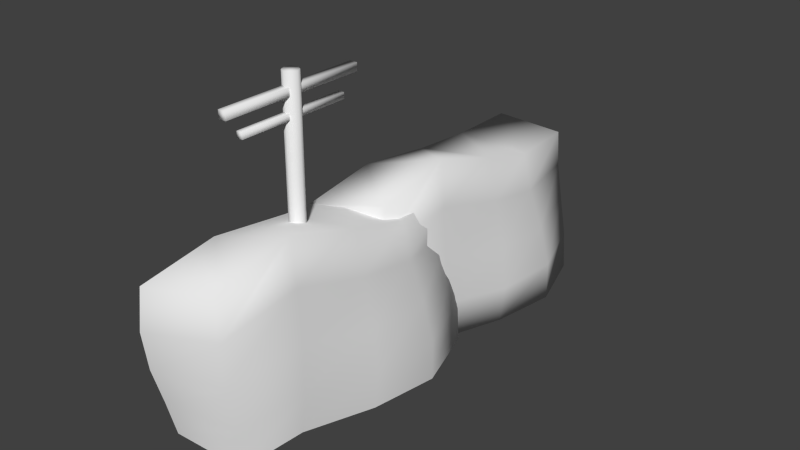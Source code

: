 # Source: Objects.blend  (saved by Blender 2.76.0; exported with 4.5.12 LTS)
import bpy
from mathutils import Matrix  # noqa: F401  (used for matrix-valued properties, if any)

bpy.ops.wm.read_factory_settings(use_empty=True)
scene = bpy.context.scene
scene.name = 'Scene'

# ---- collections
col_collection_1 = bpy.data.collections.new('Collection 1'); scene.collection.children.link(col_collection_1)

# ---- world
world_world = bpy.data.worlds.new('World'); scene.world = world_world
world_world.color = (0.05088, 0.05088, 0.05088)
world_world.use_sun_shadow = False
world_world.sun_shadow_jitter_overblur = 0.0
world_world.cycles.sampling_method = 'MANUAL'
world_world.cycles.sample_map_resolution = 256

# ---- meshes
me_cube_005 = bpy.data.meshes.new('Cube.005')
me_cube_005.from_pydata([(-100.0, -306.7, -100.0), (-100.0, -360.9, 306.8), (-88.56, 422.1, -100.0), (-100.0, 422.1, 300.0), (100.0, -300.1, -100.0), (100.0, -325.5, 348.3), (148.5, 406.9, -100.0), (100.0, 406.9, 300.0), (-98.39, -157.0, 340.5), (-91.69, 49.97, 317.1), (-98.39, 234.6, 300.0), (-60.93, 234.6, -100.0), (-74.64, 50.0, -100.0), (-98.39, -125.7, -100.0), (111.5, 225.9, 300.2), (126.5, 50.0, 352.0), (111.5, -133.2, 403.6), (112.1, -125.0, -100.0), (176.8, 50.0, -100.0), (206.3, 225.9, -100.0), (-100.0, -332.4, 0.0), (-100.0, -360.9, 100.0), (-100.0, -374.4, 202.3), (-100.0, 441.5, 200.0), (-100.0, 450.7, 100.0), (-95.19, 441.5, 0.0), (100.3, 417.3, 200.0), (114.1, 422.0, 100.0), (135.2, 417.3, 0.0), (100.0, -332.4, 235.6), (100.4, -325.3, 115.8), (100.0, -310.2, 0.8782), (134.6, 229.2, 200.0), (173.5, 230.8, 100.0), (203.3, 229.2, 0.0), (150.4, 50.0, 240.0), (177.1, 50.0, 115.3), (188.8, 50.0, 0.1629), (126.1, -134.5, 284.5), (132.6, -130.4, 144.7), (126.1, -125.6, 9.28), (-91.89, -164.9, 233.3), (-88.48, -156.9, 113.9), (-91.89, -139.1, 0.07945), (-79.23, 49.51, 214.3), (-69.76, 50.31, 103.7), (-64.93, 50.02, 0.0), (-91.83, 246.7, 200.0), (-75.85, 252.1, 100.0), (-60.94, 246.7, 0.0)], [], [(49, 25, 2, 11), (25, 28, 6, 2), (40, 31, 4, 17), (31, 20, 0, 4), (11, 2, 6, 19), (14, 7, 3, 10), (5, 16, 8, 1), (16, 15, 9, 8), (15, 14, 10, 9), (0, 13, 17, 4), (13, 12, 18, 17), (12, 11, 19, 18), (28, 34, 19, 6), (34, 37, 18, 19), (37, 40, 17, 18), (20, 43, 13, 0), (43, 46, 12, 13), (46, 49, 11, 12), (9, 10, 47, 44), (44, 47, 48, 45), (45, 48, 49, 46), (8, 9, 44, 41), (41, 44, 45, 42), (42, 45, 46, 43), (1, 8, 41, 22), (22, 41, 42, 21), (21, 42, 43, 20), (15, 16, 38, 35), (35, 38, 39, 36), (36, 39, 40, 37), (14, 15, 35, 32), (32, 35, 36, 33), (33, 36, 37, 34), (7, 14, 32, 26), (26, 32, 33, 27), (27, 33, 34, 28), (5, 1, 22, 29), (29, 22, 21, 30), (30, 21, 20, 31), (16, 5, 29, 38), (38, 29, 30, 39), (39, 30, 31, 40), (3, 7, 26, 23), (23, 26, 27, 24), (24, 27, 28, 25), (10, 3, 23, 47), (47, 23, 24, 48), (48, 24, 25, 49)])
me_cube_005.polygons.foreach_set('use_smooth', [True] * 48)
me_cube_005.use_remesh_preserve_volume = False
me_cube_005.use_remesh_preserve_attributes = False
me_cube_005.use_mirror_vertex_groups = False
me_cube_005.update()
me_cube_004 = bpy.data.meshes.new('Cube.004')
me_cube_004.from_pydata([(-100.0, -306.7, -100.0), (-100.0, -360.9, 306.8), (-88.56, 422.1, -100.0), (-100.0, 422.1, 300.0), (100.0, -300.1, -100.0), (100.0, -325.5, 348.3), (148.5, 406.9, -100.0), (100.0, 406.9, 300.0), (-98.39, -157.0, 340.5), (-91.69, 49.97, 317.1), (-98.39, 234.6, 300.0), (111.5, 225.9, 300.2), (126.5, 50.0, 352.0), (111.5, -133.2, 403.6), (112.1, -125.0, -100.0), (176.8, 50.0, -100.0), (206.3, 225.9, -100.0), (-100.0, -332.4, 0.0), (-100.0, -360.9, 100.0), (-100.0, -374.4, 202.3), (-100.0, 441.5, 200.0), (-100.0, 450.7, 100.0), (-95.19, 441.5, 0.0), (100.3, 417.3, 200.0), (114.1, 422.0, 100.0), (135.2, 417.3, 0.0), (100.0, -332.4, 235.6), (100.4, -325.3, 115.8), (100.0, -310.2, 0.8782), (134.6, 229.2, 200.0), (173.5, 230.8, 100.0), (203.3, 229.2, 0.0), (150.4, 50.0, 240.0), (177.1, 50.0, 115.3), (188.8, 50.0, 0.1629), (126.1, -134.5, 284.5), (132.6, -130.4, 144.7), (126.1, -125.6, 9.28)], [], [(22, 25, 6, 2), (37, 28, 4, 14), (28, 17, 0, 4), (11, 7, 3, 10), (5, 13, 8, 1), (13, 12, 9, 8), (12, 11, 10, 9), (25, 31, 16, 6), (31, 34, 15, 16), (34, 37, 14, 15), (12, 13, 35, 32), (32, 35, 36, 33), (33, 36, 37, 34), (11, 12, 32, 29), (29, 32, 33, 30), (30, 33, 34, 31), (7, 11, 29, 23), (23, 29, 30, 24), (24, 30, 31, 25), (5, 1, 19, 26), (26, 19, 18, 27), (27, 18, 17, 28), (13, 5, 26, 35), (35, 26, 27, 36), (36, 27, 28, 37), (3, 7, 23, 20), (20, 23, 24, 21), (21, 24, 25, 22)])
me_cube_004.polygons.foreach_set('use_smooth', [True] * 28)
_uv = me_cube_004.uv_layers.new(name='UVMap')
_uv.uv.foreach_set('vector', [0.9965, 0.1213, 0.7992, 0.09627, 0.7944, 0.008874, 0.9999, 0.03167, 0.326, 0.1026, 0.1695, 0.1114, 0.1689, 0.0259, 0.3172, 0.01027, 0.1695, 0.1114, 0.0002357, 0.1154, 7.614e-05, 0.02854, 0.1689, 0.0259, 0.6297, 0.3586, 0.7915, 0.3579, 0.8212, 0.5309, 0.6578, 0.5449, 0.188, 0.3971, 0.34, 0.411, 0.3168, 0.5755, 0.1423, 0.5663, 0.34, 0.411, 0.4732, 0.3793, 0.4996, 0.561, 0.3168, 0.5755, 0.4732, 0.3793, 0.6297, 0.3586, 0.6578, 0.5449, 0.4996, 0.561, 0.7992, 0.09627, 0.6315, 0.08507, 0.6296, 7.585e-05, 0.7944, 0.008874, 0.6315, 0.08507, 0.4816, 0.08843, 0.4763, 0.003332, 0.6296, 7.585e-05, 0.4816, 0.08843, 0.326, 0.1026, 0.3172, 0.01027, 0.4763, 0.003332, 0.4732, 0.3793, 0.34, 0.411, 0.334, 0.3249, 0.4793, 0.2894, 0.4793, 0.2894, 0.334, 0.3249, 0.3311, 0.2149, 0.4818, 0.1848, 0.4818, 0.1848, 0.3311, 0.2149, 0.326, 0.1026, 0.4816, 0.08843, 0.6297, 0.3586, 0.4732, 0.3793, 0.4793, 0.2894, 0.6345, 0.2666, 0.6345, 0.2666, 0.4793, 0.2894, 0.4818, 0.1848, 0.6339, 0.1735, 0.6339, 0.1735, 0.4818, 0.1848, 0.4816, 0.08843, 0.6315, 0.08507, 0.7915, 0.3579, 0.6297, 0.3586, 0.6345, 0.2666, 0.8028, 0.2708, 0.8028, 0.2708, 0.6345, 0.2666, 0.6339, 0.1735, 0.8051, 0.1833, 0.8051, 0.1833, 0.6339, 0.1735, 0.6315, 0.08507, 0.7992, 0.09627, 0.188, 0.3971, 0.01302, 0.3796, 0.003053, 0.2902, 0.1741, 0.3046, 0.1741, 0.3046, 0.003053, 0.2902, 7.585e-05, 0.2027, 0.1692, 0.2073, 0.1692, 0.2073, 7.585e-05, 0.2027, 0.0002357, 0.1154, 0.1695, 0.1114, 0.34, 0.411, 0.188, 0.3971, 0.1741, 0.3046, 0.334, 0.3249, 0.334, 0.3249, 0.1741, 0.3046, 0.1692, 0.2073, 0.3311, 0.2149, 0.3311, 0.2149, 0.1692, 0.2073, 0.1695, 0.1114, 0.326, 0.1026, 0.9639, 0.3811, 0.7915, 0.3579, 0.8028, 0.2708, 0.9773, 0.2942, 0.9773, 0.2942, 0.8028, 0.2708, 0.8051, 0.1833, 0.99, 0.2085, 0.99, 0.2085, 0.8051, 0.1833, 0.7992, 0.09627, 0.9965, 0.1213])
me_cube_004.use_remesh_preserve_volume = False
me_cube_004.use_remesh_preserve_attributes = False
me_cube_004.use_mirror_vertex_groups = False
me_cube_004.update()
me_cube_003 = bpy.data.meshes.new('Cube.003')
me_cube_003.from_pydata([(-10.0, -10.0, -10.0), (-10.0, -10.0, -6.215), (-10.0, 10.0, -10.0), (-10.0, 10.0, -6.215), (110.0, -10.0, -10.0), (110.0, -10.0, -6.215), (110.0, 10.0, -10.0), (110.0, 10.0, -6.215), (-10.0, 90.0, -10.0), (-10.0, 90.0, -6.215), (-10.0, 110.0, -10.0), (-10.0, 110.0, -6.215), (110.0, 90.0, -10.0), (110.0, 90.0, -6.215), (110.0, 110.0, -10.0), (110.0, 110.0, -6.215), (-10.0, 90.0, 6.611), (-10.0, 90.0, 10.4), (-10.0, 110.0, 6.611), (-10.0, 110.0, 10.4), (110.0, 90.0, 6.611), (110.0, 90.0, 10.4), (110.0, 110.0, 6.611), (110.0, 110.0, 10.4), (-9.865, 110.2, 6.76), (-6.08, 110.2, 6.76), (-9.865, 110.2, -6.183), (-6.08, 110.2, -6.183), (-9.865, -9.803, 6.76), (-6.08, -9.803, 6.76), (-9.865, -9.803, -6.183), (-6.08, -9.803, -6.183), (106.0, 110.2, 6.76), (109.8, 110.2, 6.76), (106.0, 110.2, -6.183), (109.8, 110.2, -6.183), (106.0, -9.803, 6.76), (109.8, -9.803, 6.76), (106.0, -9.803, -6.183), (109.8, -9.803, -6.183), (-10.0, 64.02, 6.611), (-10.0, 64.02, 10.4), (-10.0, 84.02, 6.611), (-10.0, 84.02, 10.4), (110.0, 64.02, 6.611), (110.0, 64.02, 10.4), (110.0, 84.02, 6.611), (110.0, 84.02, 10.4), (-10.0, 40.45, 6.611), (-10.0, 40.45, 10.4), (-10.0, 60.45, 6.611), (-10.0, 60.45, 10.4), (110.0, 40.45, 6.611), (110.0, 40.45, 10.4), (110.0, 60.45, 6.611), (110.0, 60.45, 10.4), (-10.0, 16.86, 6.611), (-10.0, 16.86, 10.4), (-10.0, 36.86, 6.611), (-10.0, 36.86, 10.4), (110.0, 16.86, 6.611), (110.0, 16.86, 10.4), (110.0, 36.86, 6.611), (110.0, 36.86, 10.4), (-10.0, -10.08, 6.611), (-10.0, -10.08, 10.4), (-10.0, 9.917, 6.611), (-10.0, 9.917, 10.4), (110.0, -10.08, 6.611), (110.0, -10.08, 10.4), (110.0, 9.917, 6.611), (110.0, 9.917, 10.4), (-10.0, 40.33, -10.0), (-10.0, 40.33, -6.215), (-10.0, 60.33, -10.0), (-10.0, 60.33, -6.215), (110.0, 40.33, -10.0), (110.0, 40.33, -6.215), (110.0, 60.33, -10.0), (110.0, 60.33, -6.215)], [], [(1, 3, 2, 0), (3, 7, 6, 2), (7, 5, 4, 6), (5, 1, 0, 4), (0, 2, 6, 4), (5, 7, 3, 1), (9, 11, 10, 8), (11, 15, 14, 10), (15, 13, 12, 14), (13, 9, 8, 12), (8, 10, 14, 12), (13, 15, 11, 9), (17, 19, 18, 16), (19, 23, 22, 18), (23, 21, 20, 22), (21, 17, 16, 20), (16, 18, 22, 20), (21, 23, 19, 17), (25, 27, 26, 24), (27, 31, 30, 26), (31, 29, 28, 30), (29, 25, 24, 28), (24, 26, 30, 28), (29, 31, 27, 25), (33, 35, 34, 32), (35, 39, 38, 34), (39, 37, 36, 38), (37, 33, 32, 36), (32, 34, 38, 36), (37, 39, 35, 33), (41, 43, 42, 40), (43, 47, 46, 42), (47, 45, 44, 46), (45, 41, 40, 44), (40, 42, 46, 44), (45, 47, 43, 41), (49, 51, 50, 48), (51, 55, 54, 50), (55, 53, 52, 54), (53, 49, 48, 52), (48, 50, 54, 52), (53, 55, 51, 49), (57, 59, 58, 56), (59, 63, 62, 58), (63, 61, 60, 62), (61, 57, 56, 60), (56, 58, 62, 60), (61, 63, 59, 57), (65, 67, 66, 64), (67, 71, 70, 66), (71, 69, 68, 70), (69, 65, 64, 68), (64, 66, 70, 68), (69, 71, 67, 65), (73, 75, 74, 72), (75, 79, 78, 74), (79, 77, 76, 78), (77, 73, 72, 76), (72, 74, 78, 76), (77, 79, 75, 73)])
me_cube_003.use_remesh_preserve_volume = False
me_cube_003.use_remesh_preserve_attributes = False
me_cube_003.use_mirror_vertex_groups = False
me_cube_003.update()
me_cube_002 = bpy.data.meshes.new('Cube.002')
me_cube_002.from_pydata([(-10.0, -10.0, -10.0), (-10.0, -10.0, -6.215), (-10.0, 10.0, -10.0), (-10.0, 10.0, -6.215), (110.0, -10.0, -10.0), (110.0, -10.0, -6.215), (110.0, 10.0, -10.0), (110.0, 10.0, -6.215), (-10.0, 90.0, -10.0), (-10.0, 90.0, -6.215), (-10.0, 110.0, -10.0), (-10.0, 110.0, -6.215), (110.0, 90.0, -10.0), (110.0, 90.0, -6.215), (110.0, 110.0, -10.0), (110.0, 110.0, -6.215), (-10.0, 90.0, 6.611), (-10.0, 90.0, 10.4), (-10.0, 110.0, 6.611), (-10.0, 110.0, 10.4), (110.0, 90.0, 6.611), (110.0, 90.0, 10.4), (110.0, 110.0, 6.611), (110.0, 110.0, 10.4), (-9.865, 110.2, 6.76), (-6.08, 110.2, 6.76), (-9.865, 110.2, -6.183), (-6.08, 110.2, -6.183), (-9.865, -9.803, 6.76), (-6.08, -9.803, 6.76), (-9.865, -9.803, -6.183), (-6.08, -9.803, -6.183), (106.0, 110.2, 6.76), (109.8, 110.2, 6.76), (106.0, 110.2, -6.183), (109.8, 110.2, -6.183), (106.0, -9.803, 6.76), (109.8, -9.803, 6.76), (106.0, -9.803, -6.183), (109.8, -9.803, -6.183), (-10.0, 64.02, 6.611), (-10.0, 64.02, 10.4), (-10.0, 84.02, 6.611), (-10.0, 84.02, 10.4), (110.0, 64.02, 6.611), (110.0, 64.02, 10.4), (110.0, 84.02, 6.611), (110.0, 84.02, 10.4), (-10.0, 40.45, 6.611), (-10.0, 40.45, 10.4), (-10.0, 60.45, 6.611), (-10.0, 60.45, 10.4), (110.0, 40.45, 6.611), (110.0, 40.45, 10.4), (110.0, 60.45, 6.611), (110.0, 60.45, 10.4), (-10.0, 16.86, 6.611), (-10.0, 16.86, 10.4), (-10.0, 36.86, 6.611), (-10.0, 36.86, 10.4), (110.0, 16.86, 6.611), (110.0, 16.86, 10.4), (110.0, 36.86, 6.611), (110.0, 36.86, 10.4), (-10.0, -10.08, 6.611), (-10.0, -10.08, 10.4), (-10.0, 9.917, 6.611), (-10.0, 9.917, 10.4), (110.0, -10.08, 6.611), (110.0, -10.08, 10.4), (110.0, 9.917, 6.611), (110.0, 9.917, 10.4), (-10.0, 40.33, -10.0), (-10.0, 40.33, -6.215), (-10.0, 60.33, -10.0), (-10.0, 60.33, -6.215), (110.0, 40.33, -10.0), (110.0, 40.33, -6.215), (110.0, 60.33, -10.0), (110.0, 60.33, -6.215)], [], [(1, 3, 2, 0), (3, 7, 6, 2), (7, 5, 4, 6), (5, 1, 0, 4), (0, 2, 6, 4), (5, 7, 3, 1), (9, 11, 10, 8), (11, 15, 14, 10), (15, 13, 12, 14), (13, 9, 8, 12), (8, 10, 14, 12), (13, 15, 11, 9), (17, 19, 18, 16), (19, 23, 22, 18), (23, 21, 20, 22), (21, 17, 16, 20), (16, 18, 22, 20), (21, 23, 19, 17), (25, 27, 26, 24), (27, 31, 30, 26), (31, 29, 28, 30), (29, 25, 24, 28), (24, 26, 30, 28), (29, 31, 27, 25), (33, 35, 34, 32), (35, 39, 38, 34), (39, 37, 36, 38), (37, 33, 32, 36), (32, 34, 38, 36), (37, 39, 35, 33), (41, 43, 42, 40), (43, 47, 46, 42), (47, 45, 44, 46), (45, 41, 40, 44), (40, 42, 46, 44), (45, 47, 43, 41), (49, 51, 50, 48), (51, 55, 54, 50), (55, 53, 52, 54), (53, 49, 48, 52), (48, 50, 54, 52), (53, 55, 51, 49), (57, 59, 58, 56), (59, 63, 62, 58), (63, 61, 60, 62), (61, 57, 56, 60), (56, 58, 62, 60), (61, 63, 59, 57), (65, 67, 66, 64), (67, 71, 70, 66), (71, 69, 68, 70), (69, 65, 64, 68), (64, 66, 70, 68), (69, 71, 67, 65), (73, 75, 74, 72), (75, 79, 78, 74), (79, 77, 76, 78), (77, 73, 72, 76), (72, 74, 78, 76), (77, 79, 75, 73)])
me_cube_002.use_remesh_preserve_volume = False
me_cube_002.use_remesh_preserve_attributes = False
me_cube_002.use_mirror_vertex_groups = False
me_cube_002.update()
me_cube_001 = bpy.data.meshes.new('Cube.001')
me_cube_001.from_pydata([(-10.0, -10.0, -10.0), (-10.0, -10.0, -6.215), (-10.0, 10.0, -10.0), (-10.0, 10.0, -6.215), (110.0, -10.0, -10.0), (110.0, -10.0, -6.215), (110.0, 10.0, -10.0), (110.0, 10.0, -6.215), (-10.0, 90.0, -10.0), (-10.0, 90.0, -6.215), (-10.0, 110.0, -10.0), (-10.0, 110.0, -6.215), (110.0, 90.0, -10.0), (110.0, 90.0, -6.215), (110.0, 110.0, -10.0), (110.0, 110.0, -6.215), (-10.0, 90.0, 6.611), (-10.0, 90.0, 10.4), (-10.0, 110.0, 6.611), (-10.0, 110.0, 10.4), (110.0, 90.0, 6.611), (110.0, 90.0, 10.4), (110.0, 110.0, 6.611), (110.0, 110.0, 10.4), (-9.865, 110.2, 6.76), (-6.08, 110.2, 6.76), (-9.865, 110.2, -6.183), (-6.08, 110.2, -6.183), (-9.865, -9.803, 6.76), (-6.08, -9.803, 6.76), (-9.865, -9.803, -6.183), (-6.08, -9.803, -6.183), (106.0, 110.2, 6.76), (109.8, 110.2, 6.76), (106.0, 110.2, -6.183), (109.8, 110.2, -6.183), (106.0, -9.803, 6.76), (109.8, -9.803, 6.76), (106.0, -9.803, -6.183), (109.8, -9.803, -6.183), (-10.0, 64.02, 6.611), (-10.0, 64.02, 10.4), (-10.0, 84.02, 6.611), (-10.0, 84.02, 10.4), (110.0, 64.02, 6.611), (110.0, 64.02, 10.4), (110.0, 84.02, 6.611), (110.0, 84.02, 10.4), (-10.0, 40.45, 6.611), (-10.0, 40.45, 10.4), (-10.0, 60.45, 6.611), (-10.0, 60.45, 10.4), (110.0, 40.45, 6.611), (110.0, 40.45, 10.4), (110.0, 60.45, 6.611), (110.0, 60.45, 10.4), (-10.0, 16.86, 6.611), (-10.0, 16.86, 10.4), (-10.0, 36.86, 6.611), (-10.0, 36.86, 10.4), (110.0, 16.86, 6.611), (110.0, 16.86, 10.4), (110.0, 36.86, 6.611), (110.0, 36.86, 10.4), (-10.0, -10.08, 6.611), (-10.0, -10.08, 10.4), (-10.0, 9.917, 6.611), (-10.0, 9.917, 10.4), (110.0, -10.08, 6.611), (110.0, -10.08, 10.4), (110.0, 9.917, 6.611), (110.0, 9.917, 10.4), (-10.0, 40.33, -10.0), (-10.0, 40.33, -6.215), (-10.0, 60.33, -10.0), (-10.0, 60.33, -6.215), (110.0, 40.33, -10.0), (110.0, 40.33, -6.215), (110.0, 60.33, -10.0), (110.0, 60.33, -6.215)], [], [(1, 3, 2, 0), (3, 7, 6, 2), (7, 5, 4, 6), (5, 1, 0, 4), (0, 2, 6, 4), (5, 7, 3, 1), (9, 11, 10, 8), (11, 15, 14, 10), (15, 13, 12, 14), (13, 9, 8, 12), (8, 10, 14, 12), (13, 15, 11, 9), (17, 19, 18, 16), (19, 23, 22, 18), (23, 21, 20, 22), (21, 17, 16, 20), (16, 18, 22, 20), (21, 23, 19, 17), (25, 27, 26, 24), (27, 31, 30, 26), (31, 29, 28, 30), (29, 25, 24, 28), (24, 26, 30, 28), (29, 31, 27, 25), (33, 35, 34, 32), (35, 39, 38, 34), (39, 37, 36, 38), (37, 33, 32, 36), (32, 34, 38, 36), (37, 39, 35, 33), (41, 43, 42, 40), (43, 47, 46, 42), (47, 45, 44, 46), (45, 41, 40, 44), (40, 42, 46, 44), (45, 47, 43, 41), (49, 51, 50, 48), (51, 55, 54, 50), (55, 53, 52, 54), (53, 49, 48, 52), (48, 50, 54, 52), (53, 55, 51, 49), (57, 59, 58, 56), (59, 63, 62, 58), (63, 61, 60, 62), (61, 57, 56, 60), (56, 58, 62, 60), (61, 63, 59, 57), (65, 67, 66, 64), (67, 71, 70, 66), (71, 69, 68, 70), (69, 65, 64, 68), (64, 66, 70, 68), (69, 71, 67, 65), (73, 75, 74, 72), (75, 79, 78, 74), (79, 77, 76, 78), (77, 73, 72, 76), (72, 74, 78, 76), (77, 79, 75, 73)])
me_cube_001.use_remesh_preserve_volume = False
me_cube_001.use_remesh_preserve_attributes = False
me_cube_001.use_mirror_vertex_groups = False
me_cube_001.update()
me_cube = bpy.data.meshes.new('Cube')
me_cube.from_pydata([(-10.0, -10.0, -10.0), (-10.0, -10.0, -6.215), (-10.0, 10.0, -10.0), (-10.0, 10.0, -6.215), (110.0, -10.0, -10.0), (110.0, -10.0, -6.215), (110.0, 10.0, -10.0), (110.0, 10.0, -6.215), (-10.0, 90.0, -10.0), (-10.0, 90.0, -6.215), (-10.0, 110.0, -10.0), (-10.0, 110.0, -6.215), (110.0, 90.0, -10.0), (110.0, 90.0, -6.215), (110.0, 110.0, -10.0), (110.0, 110.0, -6.215), (-10.0, 90.0, 6.611), (-10.0, 90.0, 10.4), (-10.0, 110.0, 6.611), (-10.0, 110.0, 10.4), (110.0, 90.0, 6.611), (110.0, 90.0, 10.4), (110.0, 110.0, 6.611), (110.0, 110.0, 10.4), (-9.865, 110.2, 6.76), (-6.08, 110.2, 6.76), (-9.865, 110.2, -6.183), (-6.08, 110.2, -6.183), (-9.865, -9.803, 6.76), (-6.08, -9.803, 6.76), (-9.865, -9.803, -6.183), (-6.08, -9.803, -6.183), (106.0, 110.2, 6.76), (109.8, 110.2, 6.76), (106.0, 110.2, -6.183), (109.8, 110.2, -6.183), (106.0, -9.803, 6.76), (109.8, -9.803, 6.76), (106.0, -9.803, -6.183), (109.8, -9.803, -6.183), (-10.0, 64.02, 6.611), (-10.0, 64.02, 10.4), (-10.0, 84.02, 6.611), (-10.0, 84.02, 10.4), (110.0, 64.02, 6.611), (110.0, 64.02, 10.4), (110.0, 84.02, 6.611), (110.0, 84.02, 10.4), (-10.0, 40.45, 6.611), (-10.0, 40.45, 10.4), (-10.0, 60.45, 6.611), (-10.0, 60.45, 10.4), (110.0, 40.45, 6.611), (110.0, 40.45, 10.4), (110.0, 60.45, 6.611), (110.0, 60.45, 10.4), (-10.0, 16.86, 6.611), (-10.0, 16.86, 10.4), (-10.0, 36.86, 6.611), (-10.0, 36.86, 10.4), (110.0, 16.86, 6.611), (110.0, 16.86, 10.4), (110.0, 36.86, 6.611), (110.0, 36.86, 10.4), (-10.0, -10.08, 6.611), (-10.0, -10.08, 10.4), (-10.0, 9.917, 6.611), (-10.0, 9.917, 10.4), (110.0, -10.08, 6.611), (110.0, -10.08, 10.4), (110.0, 9.917, 6.611), (110.0, 9.917, 10.4), (-10.0, 40.33, -10.0), (-10.0, 40.33, -6.215), (-10.0, 60.33, -10.0), (-10.0, 60.33, -6.215), (110.0, 40.33, -10.0), (110.0, 40.33, -6.215), (110.0, 60.33, -10.0), (110.0, 60.33, -6.215)], [], [(1, 3, 2, 0), (3, 7, 6, 2), (7, 5, 4, 6), (5, 1, 0, 4), (0, 2, 6, 4), (5, 7, 3, 1), (9, 11, 10, 8), (11, 15, 14, 10), (15, 13, 12, 14), (13, 9, 8, 12), (8, 10, 14, 12), (13, 15, 11, 9), (17, 19, 18, 16), (19, 23, 22, 18), (23, 21, 20, 22), (21, 17, 16, 20), (16, 18, 22, 20), (21, 23, 19, 17), (25, 27, 26, 24), (27, 31, 30, 26), (31, 29, 28, 30), (29, 25, 24, 28), (24, 26, 30, 28), (29, 31, 27, 25), (33, 35, 34, 32), (35, 39, 38, 34), (39, 37, 36, 38), (37, 33, 32, 36), (32, 34, 38, 36), (37, 39, 35, 33), (41, 43, 42, 40), (43, 47, 46, 42), (47, 45, 44, 46), (45, 41, 40, 44), (40, 42, 46, 44), (45, 47, 43, 41), (49, 51, 50, 48), (51, 55, 54, 50), (55, 53, 52, 54), (53, 49, 48, 52), (48, 50, 54, 52), (53, 55, 51, 49), (57, 59, 58, 56), (59, 63, 62, 58), (63, 61, 60, 62), (61, 57, 56, 60), (56, 58, 62, 60), (61, 63, 59, 57), (65, 67, 66, 64), (67, 71, 70, 66), (71, 69, 68, 70), (69, 65, 64, 68), (64, 66, 70, 68), (69, 71, 67, 65), (73, 75, 74, 72), (75, 79, 78, 74), (79, 77, 76, 78), (77, 73, 72, 76), (72, 74, 78, 76), (77, 79, 75, 73)])
me_cube.use_remesh_preserve_volume = False
me_cube.use_remesh_preserve_attributes = False
me_cube.use_mirror_vertex_groups = False
me_cube.update()
me_plane_003 = bpy.data.meshes.new('Plane.003')
me_plane_003.from_pydata([(-100.0, -100.0, 0.0), (100.0, -100.0, 0.0), (-100.0, 100.0, 0.0), (100.0, 100.0, 0.0), (-67.41, 0.0, -2.46e-06), (0.0, -100.0, 0.0), (114.6, 0.0, -1.103e-06), (0.0, 100.0, 0.0), (2.261e-07, 0.0, 2.995), (-74.91, -50.0, -1.894e-06), (50.0, -100.0, 0.0), (108.2, 50.0, -6.163e-07), (-50.0, 100.0, 0.0), (-74.91, 50.0, -1.894e-06), (-50.0, -100.0, 0.0), (108.2, -50.0, -6.163e-07), (50.0, 100.0, 0.0), (2.261e-07, 50.0, 2.995), (2.261e-07, -50.0, 2.995), (-50.0, 0.0, 0.0), (50.0, 0.0, 4.602), (50.0, -50.0, 4.602), (-50.0, -50.0, 0.0), (-50.0, 50.0, 0.0), (50.0, 50.0, 4.602)], [], [(24, 11, 3, 16), (23, 17, 7, 12), (22, 18, 8, 19), (21, 15, 6, 20), (18, 21, 20, 8), (5, 10, 21, 18), (10, 1, 15, 21), (9, 22, 19, 4), (0, 14, 22, 9), (14, 5, 18, 22), (13, 23, 12, 2), (4, 19, 23, 13), (19, 8, 17, 23), (17, 24, 16, 7), (8, 20, 24, 17), (20, 6, 11, 24)])
me_plane_003.polygons.foreach_set('use_smooth', [True] * 16)
me_plane_003.use_remesh_preserve_volume = False
me_plane_003.use_remesh_preserve_attributes = False
me_plane_003.use_mirror_vertex_groups = False
me_plane_003.update()
me_plane_002 = bpy.data.meshes.new('Plane.002')
me_plane_002.from_pydata([(-100.0, -100.0, 0.0), (100.0, -100.0, 0.0), (-100.0, 100.0, 0.0), (100.0, 100.0, 0.0), (-67.41, 0.0, -2.46e-06), (0.0, -100.0, 0.0), (114.6, 0.0, -1.103e-06), (0.0, 100.0, 0.0), (2.261e-07, 0.0, 2.995), (-74.91, -50.0, -1.894e-06), (50.0, -100.0, 0.0), (108.2, 50.0, -6.163e-07), (-50.0, 100.0, 0.0), (-74.91, 50.0, -1.894e-06), (-50.0, -100.0, 0.0), (108.2, -50.0, -6.163e-07), (50.0, 100.0, 0.0), (2.261e-07, 50.0, 2.995), (2.261e-07, -50.0, 2.995), (-50.0, 0.0, 0.0), (50.0, 0.0, 4.602), (50.0, -50.0, 4.602), (-50.0, -50.0, 0.0), (-50.0, 50.0, 0.0), (50.0, 50.0, 4.602)], [], [(24, 11, 3, 16), (23, 17, 7, 12), (22, 18, 8, 19), (21, 15, 6, 20), (18, 21, 20, 8), (5, 10, 21, 18), (10, 1, 15, 21), (9, 22, 19, 4), (0, 14, 22, 9), (14, 5, 18, 22), (13, 23, 12, 2), (4, 19, 23, 13), (19, 8, 17, 23), (17, 24, 16, 7), (8, 20, 24, 17), (20, 6, 11, 24)])
me_plane_002.polygons.foreach_set('use_smooth', [True] * 16)
_uv = me_plane_002.uv_layers.new(name='UVMap')
_uv.uv.foreach_set('vector', [0.7447, 0.3014, 0.7451, 4.828e-05, 0.9997, 4.828e-05, 1.0, 0.3015, 0.7454, 0.7671, 0.7451, 0.534, 0.9997, 0.5343, 0.9998, 0.767, 0.2332, 0.7672, 0.2334, 0.5341, 0.4766, 0.5341, 0.4766, 0.7672, 0.2335, 0.3016, 0.233, 4.828e-05, 0.4764, 0.0001448, 0.4765, 0.3015, 0.2334, 0.5341, 0.2335, 0.3016, 0.4765, 0.3015, 0.4766, 0.5341, 0.0003754, 0.5345, 4.828e-05, 0.3018, 0.2335, 0.3016, 0.2334, 0.5341, 4.828e-05, 0.3018, 0.0001358, 4.822e-05, 0.233, 4.828e-05, 0.2335, 0.3016, 0.2332, 1.0, 0.2332, 0.7672, 0.4766, 0.7672, 0.4766, 1.0, 0.0005216, 1.0, 0.0004661, 0.7672, 0.2332, 0.7672, 0.2332, 1.0, 0.0004661, 0.7672, 0.0003754, 0.5345, 0.2334, 0.5341, 0.2332, 0.7672, 0.7454, 1.0, 0.7454, 0.7671, 0.9998, 0.767, 0.9998, 0.9998, 0.4766, 1.0, 0.4766, 0.7672, 0.7454, 0.7671, 0.7454, 1.0, 0.4766, 0.7672, 0.4766, 0.5341, 0.7451, 0.534, 0.7454, 0.7671, 0.7451, 0.534, 0.7447, 0.3014, 1.0, 0.3015, 0.9997, 0.5343, 0.4766, 0.5341, 0.4765, 0.3015, 0.7447, 0.3014, 0.7451, 0.534, 0.4765, 0.3015, 0.4764, 0.0001448, 0.7451, 4.828e-05, 0.7447, 0.3014])
me_plane_002.use_remesh_preserve_volume = False
me_plane_002.use_remesh_preserve_attributes = False
me_plane_002.use_mirror_vertex_groups = False
me_plane_002.update()
me_circle = bpy.data.meshes.new('Circle')
me_circle.from_pydata([(2.289e-06, 20.0, 0.0), (-14.14, 14.14, 0.0), (-20.0, -1.113e-07, 0.0), (-14.14, -14.14, 0.0), (4.037e-06, -20.0, 0.0), (14.14, -14.14, 0.0), (20.0, 1.001e-06, 0.0), (14.14, 14.14, 0.0), (2.289e-06, 20.0, 800.0), (-14.14, 14.14, 800.0), (-20.0, -1.113e-07, 800.0), (-14.14, -14.14, 800.0), (4.037e-06, -20.0, 800.0), (14.14, -14.14, 800.0), (20.0, 1.001e-06, 800.0), (14.14, 14.14, 800.0), (-8.0, -151.2, 692.0), (-8.0, -151.2, 708.0), (-8.0, 151.2, 692.0), (-8.0, 151.2, 708.0), (8.0, -151.2, 692.0), (8.0, -151.2, 708.0), (8.0, 151.2, 692.0), (8.0, 151.2, 708.0), (-10.21, -193.0, 745.4), (-10.21, -193.0, 765.8), (-10.21, 193.0, 745.4), (-10.21, 193.0, 765.8), (10.21, -193.0, 745.4), (10.21, -193.0, 765.8), (10.21, 193.0, 745.4), (10.21, 193.0, 765.8)], [], [(1, 0, 7, 6, 5, 4, 3, 2), (9, 10, 11, 12, 13, 14, 15, 8), (4, 5, 13, 12), (2, 3, 11, 10), (0, 1, 9, 8), (7, 0, 8, 15), (5, 6, 14, 13), (3, 4, 12, 11), (1, 2, 10, 9), (6, 7, 15, 14), (17, 19, 18, 16), (19, 23, 22, 18), (23, 21, 20, 22), (21, 17, 16, 20), (16, 18, 22, 20), (21, 23, 19, 17), (25, 27, 26, 24), (27, 31, 30, 26), (31, 29, 28, 30), (29, 25, 24, 28), (24, 26, 30, 28), (29, 31, 27, 25)])
me_circle.polygons.foreach_set('use_smooth', [True] * 22)
me_circle.use_remesh_preserve_volume = False
me_circle.use_remesh_preserve_attributes = False
me_circle.use_mirror_vertex_groups = False
me_circle.update()
me_plane_001 = bpy.data.meshes.new('Plane.001')
me_plane_001.from_pydata([(-100.0, -7.629e-06, 200.0), (100.0, -7.629e-06, 200.0), (-100.0, 7.629e-06, 0.0), (100.0, 7.629e-06, 0.0)], [], [(0, 1, 3, 2)])
_uv = me_plane_001.uv_layers.new(name='UVMap')
_uv.uv.foreach_set('vector', [9.998e-05, 0.0001002, 0.9999, 9.998e-05, 0.9999, 0.9999, 0.0001003, 0.9999])
me_plane_001.use_remesh_preserve_volume = False
me_plane_001.use_remesh_preserve_attributes = False
me_plane_001.use_mirror_vertex_groups = False
me_plane_001.update()
me_plane = bpy.data.meshes.new('Plane')
me_plane.from_pydata([(90.0, -200.0, -5.0), (100.0, -200.0, 0.0), (90.0, -3.775e-07, -5.0), (100.0, 0.0, 0.0), (80.0, -200.0, 0.0), (80.0, 5.684e-14, 0.0), (70.0, -200.0, -5.0), (70.0, -3.775e-07, -5.0), (60.0, -200.0, 0.0), (50.0, -200.0, -5.0), (50.0, -3.775e-07, -5.0), (60.0, 0.0, 0.0), (40.0, -200.0, 0.0), (40.0, 5.684e-14, 0.0), (30.0, -200.0, -5.0), (30.0, -3.775e-07, -5.0), (20.0, -200.0, 0.0), (10.0, -200.0, -5.0), (10.0, -3.775e-07, -5.0), (20.0, 0.0, 0.0), (0.0, -200.0, 0.0), (0.0, 5.684e-14, 0.0), (-10.0, -200.0, -5.0), (-10.0, -3.775e-07, -5.0), (-30.0, -200.0, -5.0), (-20.0, -200.0, 0.0), (-30.0, -3.775e-07, -5.0), (-20.0, 0.0, 0.0), (-40.0, -200.0, 0.0), (-40.0, 5.684e-14, 0.0), (-50.0, -200.0, -5.0), (-50.0, -3.775e-07, -5.0), (-70.0, -200.0, -5.0), (-60.0, -200.0, 0.0), (-70.0, -3.775e-07, -5.0), (-60.0, 0.0, 0.0), (-80.0, -200.0, 0.0), (-80.0, 5.684e-14, 0.0), (-90.0, -200.0, -5.0), (-90.0, -3.775e-07, -5.0), (-100.0, -200.0, 0.0), (-100.0, 5.684e-14, 0.0)], [], [(0, 1, 3, 2), (0, 2, 5, 4), (4, 5, 7, 6), (9, 10, 13, 12), (12, 13, 15, 14), (17, 18, 21, 20), (20, 21, 23, 22), (24, 25, 27, 26), (24, 26, 29, 28), (28, 29, 31, 30), (32, 33, 35, 34), (32, 34, 37, 36), (36, 37, 39, 38), (38, 39, 41, 40), (6, 7, 11, 8), (9, 8, 11, 10), (14, 15, 19, 16), (17, 16, 19, 18), (22, 23, 27, 25), (30, 31, 35, 33)])
me_plane.polygons.foreach_set('use_smooth', [True] * 20)
_uv = me_plane.uv_layers.new(name='UVMap')
_uv.uv.foreach_set('vector', [0.9499, 9.619e-05, 0.9999, 9.64e-05, 0.9999, 1.0, 0.9499, 1.0, 0.9499, 9.619e-05, 0.9499, 1.0, 0.8999, 1.0, 0.8999, 9.589e-05, 0.8999, 9.589e-05, 0.8999, 1.0, 0.8499, 1.0, 0.8499, 9.568e-05, 0.75, 9.527e-05, 0.75, 1.0, 0.7, 1.0, 0.7, 9.517e-05, 0.7, 9.517e-05, 0.7, 1.0, 0.65, 1.0, 0.65, 9.497e-05, 0.55, 9.486e-05, 0.55, 1.0, 0.5, 1.0, 0.5, 9.476e-05, 0.5, 9.476e-05, 0.5, 1.0, 0.45, 1.0, 0.45, 9.476e-05, 0.35, 9.456e-05, 0.4, 9.466e-05, 0.4, 1.0, 0.35, 1.0, 0.35, 9.456e-05, 0.35, 1.0, 0.3, 1.0, 0.3, 9.466e-05, 0.3, 9.466e-05, 0.3, 1.0, 0.25, 1.0, 0.25, 9.476e-05, 0.1501, 9.476e-05, 0.2001, 9.476e-05, 0.2001, 1.0, 0.1501, 1.0, 0.1501, 9.476e-05, 0.1501, 1.0, 0.1001, 1.0, 0.1001, 9.486e-05, 0.1001, 9.486e-05, 0.1001, 1.0, 0.05009, 1.0, 0.05009, 9.497e-05, 0.05009, 9.497e-05, 0.05009, 1.0, 9.763e-05, 1.0, 9.456e-05, 9.507e-05, 0.8499, 9.568e-05, 0.8499, 1.0, 0.7999, 1.0, 0.7999, 9.558e-05, 0.75, 9.527e-05, 0.7999, 9.558e-05, 0.7999, 1.0, 0.75, 1.0, 0.65, 9.497e-05, 0.65, 1.0, 0.6, 1.0, 0.6, 9.497e-05, 0.55, 9.486e-05, 0.6, 9.497e-05, 0.6, 1.0, 0.55, 1.0, 0.45, 9.476e-05, 0.45, 1.0, 0.4, 1.0, 0.4, 9.466e-05, 0.25, 9.476e-05, 0.25, 1.0, 0.2001, 1.0, 0.2001, 9.476e-05])
me_plane.use_remesh_preserve_volume = False
me_plane.use_remesh_preserve_attributes = False
me_plane.use_mirror_vertex_groups = False
me_plane.update()

# ---- objects
ob_cube_005 = bpy.data.objects.new('Cube.005', me_cube_005)
ob_cube_004 = bpy.data.objects.new('Cube.004', me_cube_004)
ob_cube_003 = bpy.data.objects.new('Cube.003', me_cube_003)
ob_cube_002 = bpy.data.objects.new('Cube.002', me_cube_002)
ob_cube_001 = bpy.data.objects.new('Cube.001', me_cube_001)
ob_cube = bpy.data.objects.new('Cube', me_cube)
ob_plane_003 = bpy.data.objects.new('Plane.003', me_plane_003)
ob_plane_002 = bpy.data.objects.new('Plane.002', me_plane_002)
ob_circle = bpy.data.objects.new('Circle', me_circle)
ob_plane_001 = bpy.data.objects.new('Plane.001', me_plane_001)
ob_plane = bpy.data.objects.new('Plane', me_plane)

# ---- transforms, parenting, visibility, modifiers, constraints
ob_cube_005.location = (0.0, 500.0, 100.0)
ob_cube_005.lineart.crease_threshold = 0.0
_m = ob_cube_005.modifiers.new('Multires', 'MULTIRES')
_m.uv_smooth = 'PRESERVE_CORNERS'
_m.quality = 3
_m.levels = 4
_m.sculpt_levels = 4
_m.render_levels = 4
_m.show_only_control_edges = False
ob_cube_004.location = (0.0, 0.0, 100.0)
ob_cube_004.lineart.crease_threshold = 0.0
ob_cube_003.location = (50.9, -23.29, 62.31)
ob_cube_003.rotation_euler = (0.0, -0.0, 0.8727)
ob_cube_003.lineart.crease_threshold = 0.0
ob_cube_002.location = (0.0, 0.0, 41.35)
ob_cube_002.lineart.crease_threshold = 0.0
ob_cube_001.location = (50.9, -23.29, 20.5)
ob_cube_001.rotation_euler = (0.0, -0.0, 0.8727)
ob_cube_001.lineart.crease_threshold = 0.0
ob_cube.location = (0.0, 0.0, 0.0)
ob_cube.lineart.crease_threshold = 0.0
ob_plane_003.location = (0.0, 0.0, 0.0)
ob_plane_003.rotation_euler = (-0.0, 1.571, 0.0)
ob_plane_003.lineart.crease_threshold = 0.0
_m = ob_plane_003.modifiers.new('Multires', 'MULTIRES')
_m.uv_smooth = 'PRESERVE_CORNERS'
_m.quality = 3
_m.sculpt_levels = 3
_m.render_levels = 3
_m.show_only_control_edges = False
ob_plane_002.location = (0.0, 0.0, 0.0)
ob_plane_002.rotation_euler = (-0.0, 1.571, 0.0)
ob_plane_002.lineart.crease_threshold = 0.0
ob_circle.location = (0.0, 0.0, 0.0)
ob_circle.lineart.crease_threshold = 0.0
ob_plane_001.location = (0.0, 0.0, 0.0)
ob_plane_001.lineart.crease_threshold = 0.0
ob_plane.location = (0.0, 0.0, 0.0)
ob_plane.rotation_euler = (-1.571, -2.22e-16, 2.22e-16)
ob_plane.lineart.crease_threshold = 0.0

# ---- collection membership
col_collection_1.objects.link(ob_cube_005)
col_collection_1.objects.link(ob_cube_004)
col_collection_1.objects.link(ob_cube_003)
col_collection_1.objects.link(ob_cube_002)
col_collection_1.objects.link(ob_cube_001)
col_collection_1.objects.link(ob_cube)
col_collection_1.objects.link(ob_plane_003)
col_collection_1.objects.link(ob_plane_002)
col_collection_1.objects.link(ob_circle)
col_collection_1.objects.link(ob_plane_001)
col_collection_1.objects.link(ob_plane)

# ---- scene / render settings (as saved in the file)
scene.frame_start = 1; scene.frame_end = 250; scene.frame_set(19)
scene.render.engine = 'BLENDER_EEVEE_NEXT'
scene.render.resolution_percentage = 50
scene.render.fps = 25
scene.render.dither_intensity = 0.0
scene.render.use_bake_selected_to_active = True
scene.cycles.use_denoising = False
scene.cycles.samples = 10
scene.cycles.sampling_pattern = 'TABULATED_SOBOL'
scene.cycles.light_sampling_threshold = 0.0
scene.cycles.use_adaptive_sampling = False
scene.cycles.use_light_tree = False
scene.cycles.blur_glossy = 0.0
scene.cycles.pixel_filter_type = 'GAUSSIAN'
scene.cycles.sample_clamp_indirect = 0.0
scene.view_settings.view_transform = 'Standard'
scene.unit_settings.scale_length = 0.01
bpy.context.view_layer.update()

# ---- added for rendering (the .blend has no active camera and no usable light): camera, sun
cam_auto = bpy.data.cameras.new('AutoCamera')
cam_auto.lens = 50.0
cam_auto.sensor_width = 36.0
cam_auto.clip_end = 26612.5
ob_auto_camera = bpy.data.objects.new('AutoCamera', cam_auto)
scene.collection.objects.link(ob_auto_camera)
ob_auto_camera.location = (1569.52, -1531.54, 1555.8)
ob_auto_camera.rotation_euler = (1.09748, -7.21219e-08, 0.694738)
scene.camera = ob_auto_camera
light_auto_sun = bpy.data.lights.new('AutoSun', 'SUN')
light_auto_sun.energy = 3.0
light_auto_sun.angle = 0.0523599
ob_auto_sun = bpy.data.objects.new('AutoSun', light_auto_sun)
scene.collection.objects.link(ob_auto_sun)
ob_auto_sun.rotation_euler = (0.872665, 0.174533, 0.523599)
bpy.context.view_layer.update()

